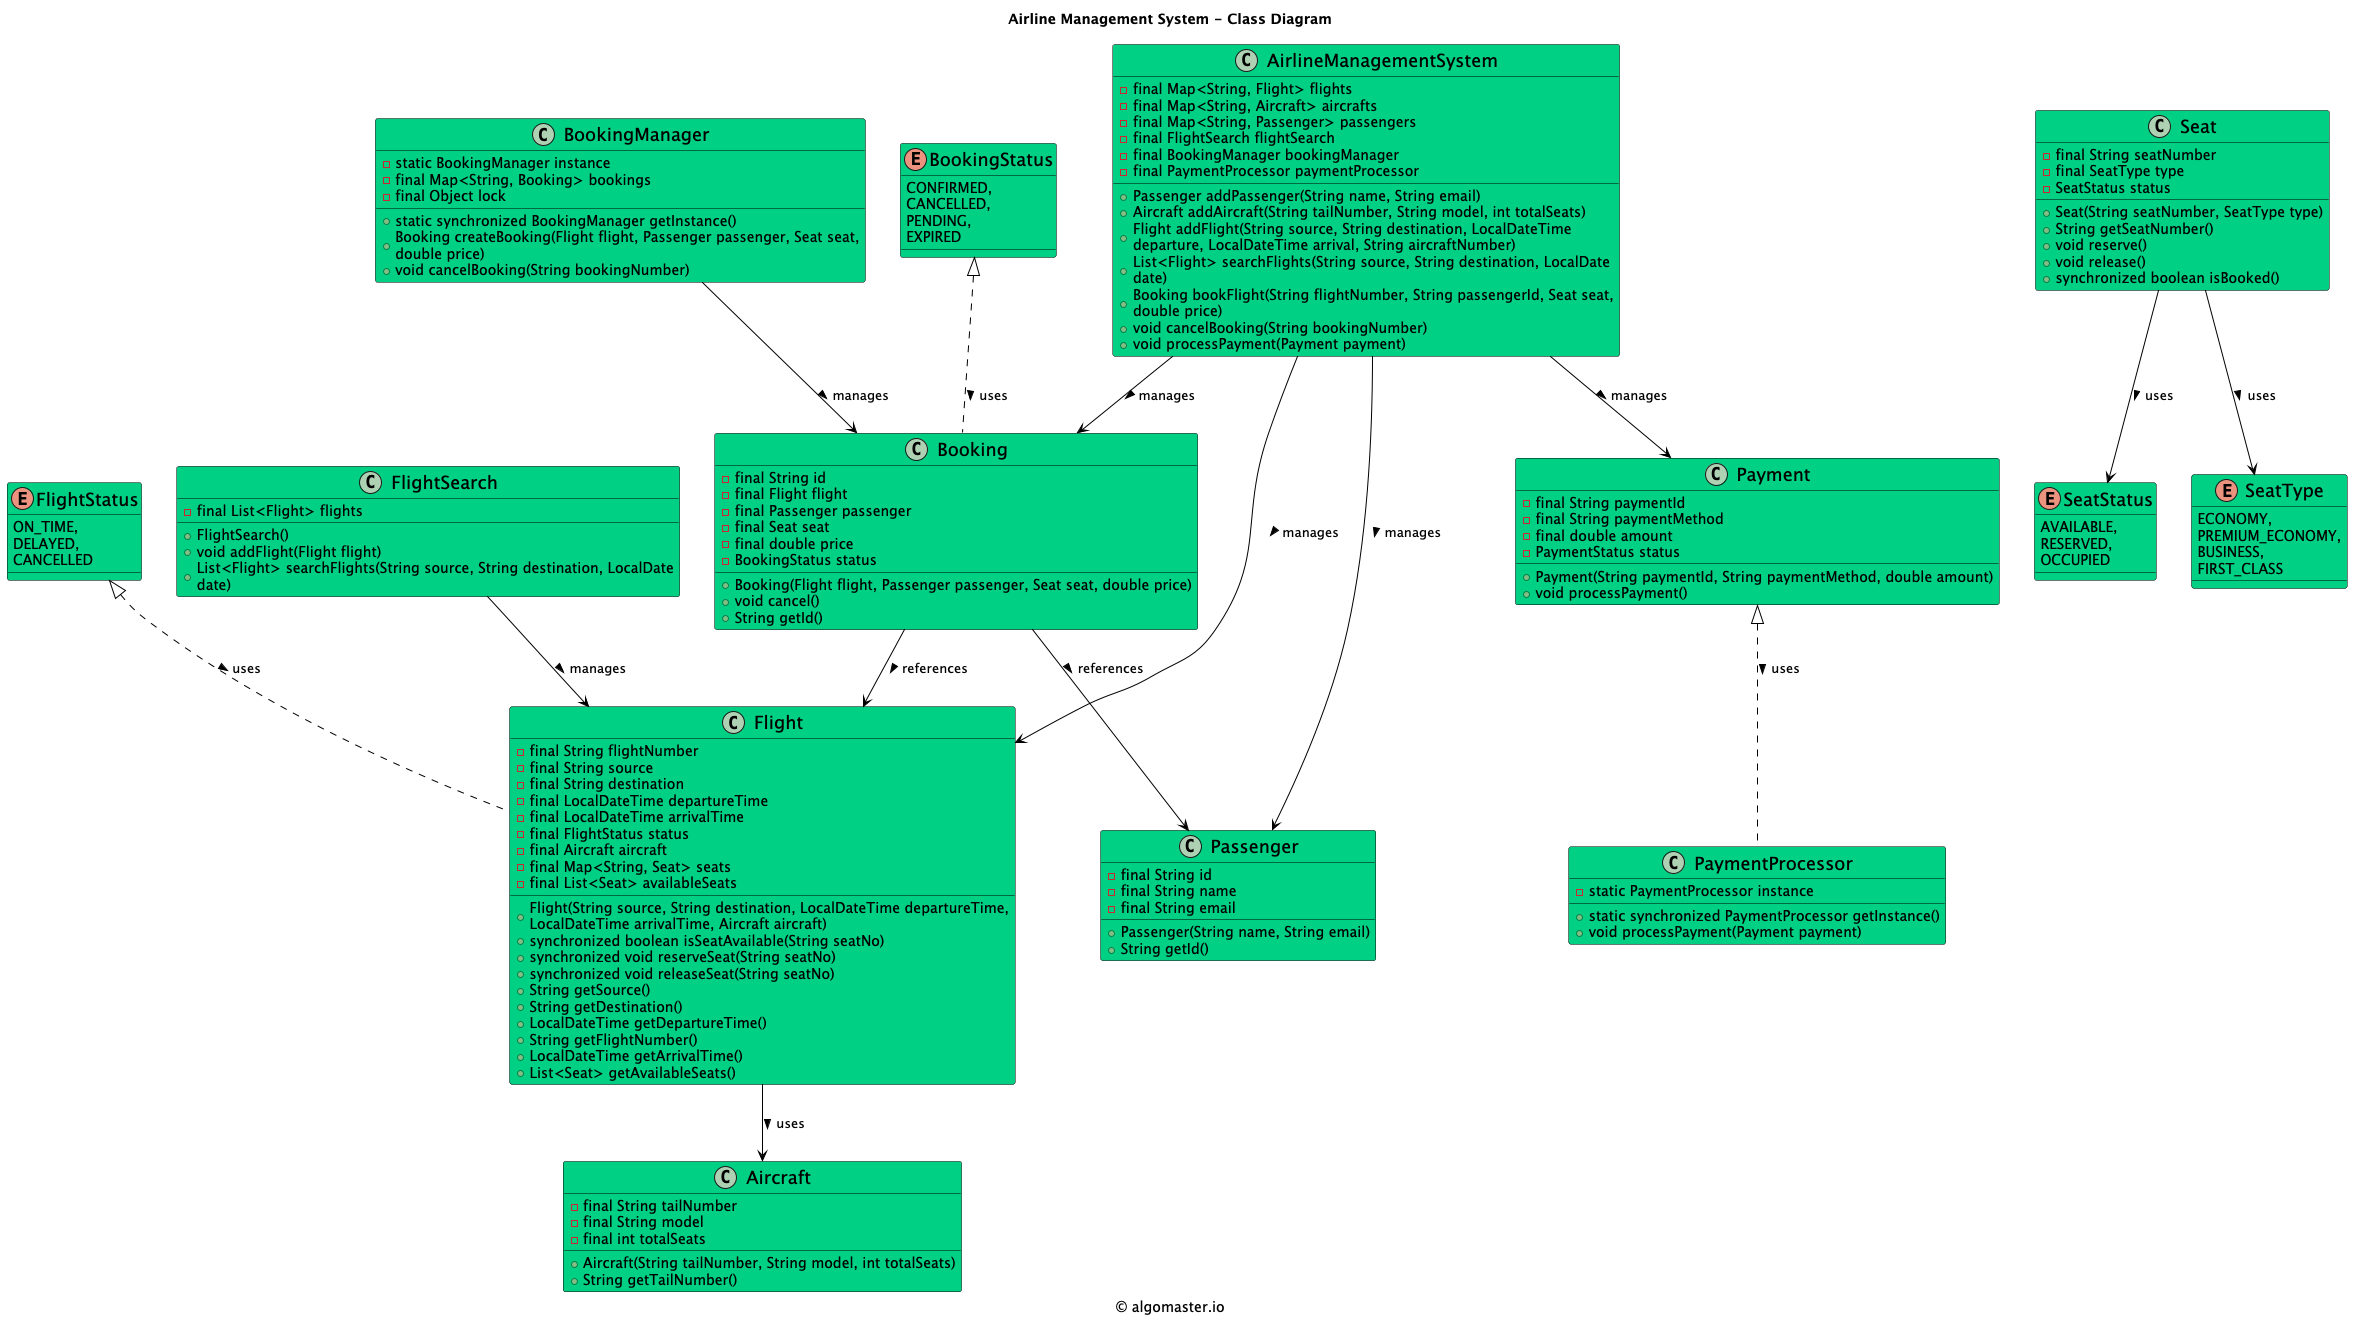

The diagram above was rendered by PlantUML. Its source (embedded in the PNG):
@startuml

title Airline Management System - Class Diagram

caption © algomaster.io

skinparam backgroundColor white
skinparam wrapWidth 500

skinparam class {
  BackgroundColor #00D084
  BorderColor black
  ArrowColor black
  FontSize 18
}

class Aircraft {
    - final String tailNumber
    - final String model
    - final int totalSeats
    + Aircraft(String tailNumber, String model, int totalSeats)
    + String getTailNumber()
}

class AirlineManagementSystem {
    - final Map<String, Flight> flights
    - final Map<String, Aircraft> aircrafts
    - final Map<String, Passenger> passengers
    - final FlightSearch flightSearch
    - final BookingManager bookingManager
    - final PaymentProcessor paymentProcessor
    + Passenger addPassenger(String name, String email)
    + Aircraft addAircraft(String tailNumber, String model, int totalSeats)
    + Flight addFlight(String source, String destination, LocalDateTime departure, LocalDateTime arrival, String aircraftNumber)
    + List<Flight> searchFlights(String source, String destination, LocalDate date)
    + Booking bookFlight(String flightNumber, String passengerId, Seat seat, double price)
    + void cancelBooking(String bookingNumber)
    + void processPayment(Payment payment)
}

class Passenger {
    - final String id
    - final String name
    - final String email
    + Passenger(String name, String email)
    + String getId()
}

class Flight {
    - final String flightNumber
    - final String source
    - final String destination
    - final LocalDateTime departureTime
    - final LocalDateTime arrivalTime
    - final FlightStatus status
    - final Aircraft aircraft
    - final Map<String, Seat> seats
    - final List<Seat> availableSeats
    + Flight(String source, String destination, LocalDateTime departureTime, LocalDateTime arrivalTime, Aircraft aircraft)
    + synchronized boolean isSeatAvailable(String seatNo)
    + synchronized void reserveSeat(String seatNo)
    + synchronized void releaseSeat(String seatNo)
    + String getSource()
    + String getDestination()
    + LocalDateTime getDepartureTime()
    + String getFlightNumber()
    + LocalDateTime getArrivalTime()
    + List<Seat> getAvailableSeats()
}

class Booking {
    - final String id
    - final Flight flight
    - final Passenger passenger
    - final Seat seat
    - final double price
    - BookingStatus status
    + Booking(Flight flight, Passenger passenger, Seat seat, double price)
    + void cancel()
    + String getId()
}

class BookingManager {
    - static BookingManager instance
    - final Map<String, Booking> bookings
    - final Object lock
    + static synchronized BookingManager getInstance()
    + Booking createBooking(Flight flight, Passenger passenger, Seat seat, double price)
    + void cancelBooking(String bookingNumber)
}

class FlightSearch {
    - final List<Flight> flights
    + FlightSearch()
    + void addFlight(Flight flight)
    + List<Flight> searchFlights(String source, String destination, LocalDate date)
}

class Payment {
    - final String paymentId
    - final String paymentMethod
    - final double amount
    - PaymentStatus status
    + Payment(String paymentId, String paymentMethod, double amount)
    + void processPayment()
}

class PaymentProcessor {
    - static PaymentProcessor instance
    + static synchronized PaymentProcessor getInstance()
    + void processPayment(Payment payment)
}

enum BookingStatus {
    CONFIRMED,
    CANCELLED,
    PENDING,
    EXPIRED
}

enum FlightStatus {
    ON_TIME,
    DELAYED,
    CANCELLED
}

enum SeatStatus {
    AVAILABLE,
    RESERVED,
    OCCUPIED
}

enum SeatType {
    ECONOMY,
    PREMIUM_ECONOMY,
    BUSINESS,
    FIRST_CLASS
}

class Seat {
    - final String seatNumber
    - final SeatType type
    - SeatStatus status
    + Seat(String seatNumber, SeatType type)
    + String getSeatNumber()
    + void reserve()
    + void release()
    + synchronized boolean isBooked()
}

AirlineManagementSystem --> Passenger: manages >
AirlineManagementSystem --> Flight: manages >
AirlineManagementSystem --> Booking: manages >
AirlineManagementSystem --> Payment: manages >
Flight --> Aircraft: uses >
Booking --> Flight: references >
Booking --> Passenger: references >
BookingManager --> Booking: manages >
FlightSearch --> Flight: manages >
Seat --> SeatType: uses >
Seat --> SeatStatus: uses >
Payment <|.. PaymentProcessor: uses >
BookingStatus <|.. Booking: uses >
FlightStatus <|.. Flight: uses >

@enduml